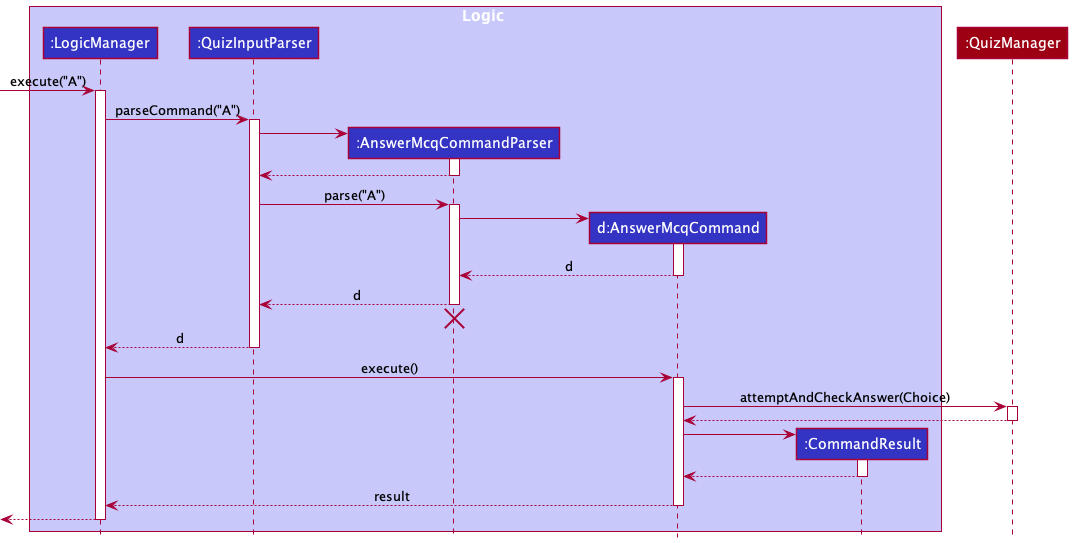

The diagram above was rendered by PlantUML. Its source (embedded in the PNG):
@startuml
!include style.puml

box Logic LOGIC_COLOR_T1
participant ":LogicManager" as LogicManager LOGIC_COLOR
participant ":QuizInputParser" as QuizInputParser LOGIC_COLOR
participant ":AnswerMcqCommandParser" as AnswerMcqCommandParser LOGIC_COLOR
participant "d:AnswerMcqCommand" as AnswerMcqCommand LOGIC_COLOR
participant ":CommandResult" as CommandResult LOGIC_COLOR
end box

participant ":QuizManager" as QuizManager MODEL_COLOR

[-> LogicManager : execute("A")
activate LogicManager

LogicManager -> QuizInputParser : parseCommand("A")
activate QuizInputParser

create AnswerMcqCommandParser
QuizInputParser -> AnswerMcqCommandParser
activate AnswerMcqCommandParser

AnswerMcqCommandParser --> QuizInputParser
deactivate AnswerMcqCommandParser

QuizInputParser -> AnswerMcqCommandParser : parse("A")
activate AnswerMcqCommandParser

create AnswerMcqCommand
AnswerMcqCommandParser -> AnswerMcqCommand
activate AnswerMcqCommand

AnswerMcqCommand --> AnswerMcqCommandParser : d
deactivate AnswerMcqCommand

AnswerMcqCommandParser --> QuizInputParser : d
deactivate AnswerMcqCommandParser
'Hidden arrow to position the destroy marker below the end of the activation bar.
AnswerMcqCommandParser -[hidden]-> QuizInputParser
destroy AnswerMcqCommandParser

QuizInputParser --> LogicManager : d
deactivate QuizInputParser

LogicManager -> AnswerMcqCommand : execute()
activate AnswerMcqCommand

AnswerMcqCommand -> QuizManager : attemptAndCheckAnswer(Choice)
activate QuizManager

QuizManager --> AnswerMcqCommand
deactivate QuizManager

create CommandResult
AnswerMcqCommand -> CommandResult
activate CommandResult

CommandResult --> AnswerMcqCommand
deactivate CommandResult

AnswerMcqCommand --> LogicManager : result
deactivate AnswerMcqCommand

[<--LogicManager
deactivate LogicManager
@enduml